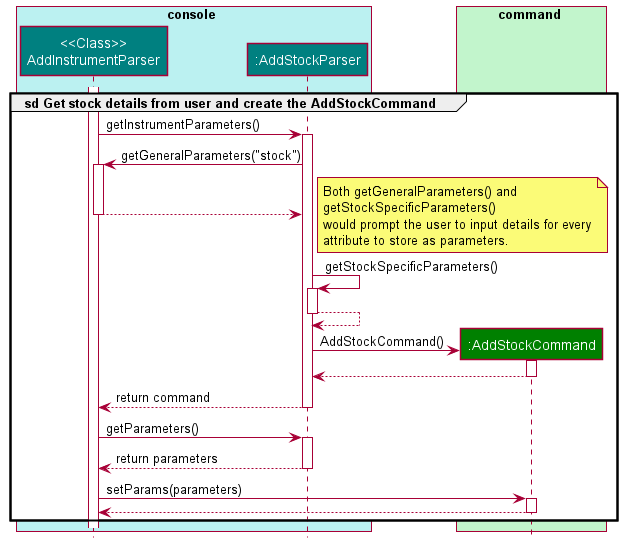

The diagram above was rendered by PlantUML. Its source (embedded in the PNG):
@startuml
!include Styles.puml

group sd Get stock details from user and create the AddStockCommand

box console COLOR_CONSOLE_SEGMENT
participant "<<Class>>\nAddInstrumentParser" as AddInstrumentParser COLOR_CONSOLE
participant ":AddStockParser" as AddStockParser COLOR_CONSOLE
end box

box command COLOR_FAINT_GREEN
participant ":AddStockCommand" as AddStockCommand COLOR_COMMANDS
end box
activate AddInstrumentParser

AddInstrumentParser-> AddStockParser : getInstrumentParameters()
activate AddStockParser
AddInstrumentParser<-AddStockParser : getGeneralParameters("stock")
activate AddInstrumentParser
AddInstrumentParser--> AddStockParser
deactivate AddInstrumentParser


note right
Both getGeneralParameters() and
getStockSpecificParameters()
would prompt the user to input details for every
attribute to store as parameters.
end note

AddStockParser -> AddStockParser : getStockSpecificParameters()
activate AddStockParser
AddStockParser --> AddStockParser
deactivate AddStockParser

create AddStockCommand
AddStockParser -> AddStockCommand : AddStockCommand()
activate AddStockCommand
AddStockCommand --> AddStockParser
deactivate AddStockCommand

AddInstrumentParser<--AddStockParser : return command
deactivate AddStockParser

AddInstrumentParser->AddStockParser : getParameters()
activate AddStockParser
AddInstrumentParser<--AddStockParser : return parameters
deactivate AddStockParser

AddInstrumentParser-> AddStockCommand : setParams(parameters)
activate AddStockCommand
AddInstrumentParser<--AddStockCommand
deactivate AddStockCommand

end
@enduml